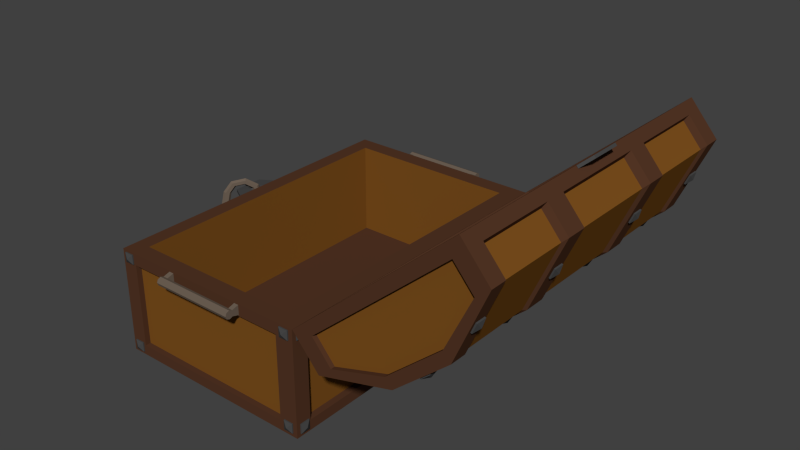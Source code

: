 # Source: treasure_chest_open_no_treasure_static.blend  (saved by Blender 2.78.0; exported with 4.5.12 LTS)
import bpy
from mathutils import Matrix  # noqa: F401  (used for matrix-valued properties, if any)

bpy.ops.wm.read_factory_settings(use_empty=True)
scene = bpy.context.scene
scene.name = 'Scene'

# ---- collections
col_collection_1 = bpy.data.collections.new('Collection 1'); scene.collection.children.link(col_collection_1)

# ---- materials (node trees are filled in below, after node groups)
mat_metal = bpy.data.materials.new('Metal')
mat_metal.alpha_threshold = 0.0
mat_metal.use_transparent_shadow = False
mat_metal.diffuse_color = (0.1549, 0.1174, 0.08823, 1.0)
mat_metal.roughness = 0.5
mat_buttons = bpy.data.materials.new('Buttons')
mat_buttons.alpha_threshold = 0.0
mat_buttons.use_transparent_shadow = False
mat_buttons.diffuse_color = (0.06221, 0.06221, 0.06221, 1.0)
mat_buttons.roughness = 0.5
mat_dark_wood = bpy.data.materials.new('Dark_Wood')
mat_dark_wood.alpha_threshold = 0.0
mat_dark_wood.use_transparent_shadow = False
mat_dark_wood.diffuse_color = (0.08898, 0.0372, 0.01919, 1.0)
mat_dark_wood.roughness = 0.5
mat_light_wood = bpy.data.materials.new('Light_Wood')
mat_light_wood.alpha_threshold = 0.0
mat_light_wood.use_transparent_shadow = False
mat_light_wood.diffuse_color = (0.2049, 0.08063, 0.01294, 1.0)
mat_light_wood.roughness = 0.5

# ---- material node trees

# ---- world
world_world = bpy.data.worlds.new('World'); scene.world = world_world
world_world.color = (0.05088, 0.05088, 0.05088)
world_world.use_sun_shadow = False
world_world.sun_shadow_jitter_overblur = 0.0
world_world.cycles.sampling_method = 'NONE'
world_world.cycles.sample_map_resolution = 256

# ---- meshes
me_cylinder_002 = bpy.data.meshes.new('Cylinder.002')
me_cylinder_002.from_pydata([(1.045, 1.595, 0.02659), (0.2293, 1.595, 0.02659), (1.045, 1.595, -0.001546), (0.2293, 1.595, -0.001546), (1.045, 1.627, -0.0132), (0.2293, 1.627, -0.0132), (1.045, 1.655, -0.001546), (0.2293, 1.655, -0.001546), (1.045, 1.667, 0.02659), (0.2293, 1.667, 0.02659), (1.045, 1.655, 0.05473), (0.2293, 1.655, 0.05473), (1.045, 1.627, 0.06639), (0.2293, 1.627, 0.06639), (1.045, 1.595, 0.05473), (0.2293, 1.595, 0.05473), (0.2737, 1.584, 0.02659), (0.2737, 1.595, -0.001546), (0.2737, 1.627, -0.0132), (0.2737, 1.655, -0.001546), (0.2737, 1.667, 0.02659), (0.2737, 1.655, 0.05473), (0.2737, 1.627, 0.06639), (0.2737, 1.595, 0.05473), (0.998, 1.595, -0.001546), (0.998, 1.627, -0.0132), (0.998, 1.655, -0.001546), (0.998, 1.667, 0.02659), (0.998, 1.655, 0.05473), (0.998, 1.627, 0.06639), (0.998, 1.595, 0.05473), (0.998, 1.584, 0.02659), (1.045, 1.531, 0.02659), (1.045, 1.531, -0.01984), (0.2293, 1.531, -0.01984), (0.2293, 1.531, 0.02659), (0.998, 1.531, -0.01984), (0.998, 1.531, 0.07302), (1.045, 1.531, 0.07302), (0.2293, 1.531, 0.07302), (0.2737, 1.531, -0.01984), (0.2737, 1.531, 0.07302), (0.2737, 1.531, 0.02659), (0.998, 1.531, 0.02659), (0.2742, -1.62, 0.02659), (1.09, -1.62, 0.02659), (0.2742, -1.62, -0.001546), (1.09, -1.62, -0.001546), (0.2742, -1.652, -0.0132), (1.09, -1.652, -0.0132), (0.2742, -1.68, -0.001546), (1.09, -1.68, -0.001546), (0.2742, -1.692, 0.02659), (1.09, -1.692, 0.02659), (0.2742, -1.68, 0.05473), (1.09, -1.68, 0.05473), (0.2742, -1.652, 0.06639), (1.09, -1.652, 0.06639), (0.2742, -1.62, 0.05473), (1.09, -1.62, 0.05473), (1.045, -1.61, 0.02659), (1.045, -1.62, -0.001546), (1.045, -1.652, -0.0132), (1.045, -1.68, -0.001546), (1.045, -1.692, 0.02659), (1.045, -1.68, 0.05473), (1.045, -1.652, 0.06639), (1.045, -1.62, 0.05473), (0.3209, -1.62, -0.001546), (0.3209, -1.652, -0.0132), (0.3209, -1.68, -0.001546), (0.3209, -1.692, 0.02659), (0.3209, -1.68, 0.05473), (0.3209, -1.652, 0.06639), (0.3209, -1.62, 0.05473), (0.3209, -1.61, 0.02659), (0.2742, -1.556, 0.02659), (0.2742, -1.556, -0.01984), (1.09, -1.556, -0.01984), (1.09, -1.556, 0.02659), (0.3209, -1.556, -0.01984), (0.3209, -1.556, 0.07302), (0.2742, -1.556, 0.07302), (1.09, -1.556, 0.07302), (1.045, -1.556, -0.01984), (1.045, -1.556, 0.07302), (1.045, -1.556, 0.02659), (0.3209, -1.556, 0.02659), (-0.3531, 1.401, -0.02933), (-0.3655, 1.401, -0.02933), (-0.3531, 1.494, -0.02933), (-0.3655, 1.494, -0.02933), (-0.3531, 1.401, 0.06275), (-0.3655, 1.401, 0.06275), (-0.3531, 1.494, 0.06275), (-0.3655, 1.494, 0.06275), (-0.3887, 1.448, 0.01671), (-0.3531, 1.401, -0.899), (-0.3655, 1.401, -0.899), (-0.3531, 1.494, -0.899), (-0.3655, 1.494, -0.899), (-0.3531, 1.401, -0.8069), (-0.3655, 1.401, -0.8069), (-0.3531, 1.494, -0.8069), (-0.3655, 1.494, -0.8069), (-0.3887, 1.448, -0.8529), (-0.3531, -1.527, -0.899), (-0.3655, -1.527, -0.899), (-0.3531, -1.434, -0.899), (-0.3655, -1.434, -0.899), (-0.3531, -1.527, -0.8069), (-0.3655, -1.527, -0.8069), (-0.3531, -1.434, -0.8069), (-0.3655, -1.434, -0.8069), (-0.3887, -1.48, -0.8529), (-0.3531, -1.525, -0.02933), (-0.3655, -1.525, -0.02933), (-0.3531, -1.432, -0.02933), (-0.3655, -1.432, -0.02933), (-0.3531, -1.525, 0.06275), (-0.3655, -1.525, 0.06275), (-0.3531, -1.432, 0.06275), (-0.3655, -1.432, 0.06275), (-0.3887, -1.478, 0.01671), (1.772, 0.116, 0.08198), (1.772, -0.1719, 0.08198), (1.772, -0.1719, 0.0558), (1.772, 0.116, 0.0558), (1.65, 0.1879, 0.08198), (1.65, 0.1879, 0.0558), (1.65, 0.03703, 0.08198), (1.728, 0.01733, 0.08198), (1.728, -0.07324, 0.08198), (1.65, -0.1059, 0.08198), (1.65, -0.2439, 0.08198), (1.65, -0.2439, 0.0558), (1.65, -0.1059, 0.0558), (1.728, -0.07324, 0.0558), (1.728, 0.01733, 0.0558), (1.65, 0.03703, 0.0558), (-0.3127, 1.531, -0.02933), (-0.3127, 1.543, -0.02933), (-0.2206, 1.531, -0.02933), (-0.2206, 1.543, -0.02933), (-0.3127, 1.531, 0.06275), (-0.3127, 1.543, 0.06275), (-0.2206, 1.531, 0.06275), (-0.2206, 1.543, 0.06275), (-0.2666, 1.566, 0.01671), (-0.3127, 1.531, -0.8934), (-0.3127, 1.543, -0.8934), (-0.2206, 1.531, -0.8934), (-0.2206, 1.543, -0.8934), (-0.3127, 1.531, -0.8013), (-0.3127, 1.543, -0.8013), (-0.2206, 1.531, -0.8013), (-0.2206, 1.543, -0.8013), (-0.2666, 1.566, -0.8474), (1.517, 1.531, -0.02933), (1.517, 1.543, -0.02933), (1.609, 1.531, -0.02933), (1.609, 1.543, -0.02933), (1.517, 1.531, 0.06275), (1.517, 1.543, 0.06275), (1.609, 1.531, 0.06275), (1.609, 1.543, 0.06275), (1.563, 1.566, 0.01671), (1.517, 1.531, -0.9027), (1.517, 1.543, -0.9027), (1.609, 1.531, -0.9027), (1.609, 1.543, -0.9027), (1.517, 1.531, -0.8106), (1.517, 1.543, -0.8106), (1.609, 1.531, -0.8106), (1.609, 1.543, -0.8106), (1.563, 1.566, -0.8566), (-0.211, -1.558, -0.9027), (-0.211, -1.571, -0.9027), (-0.3031, -1.558, -0.9027), (-0.3031, -1.571, -0.9027), (-0.211, -1.558, -0.8106), (-0.211, -1.571, -0.8106), (-0.3031, -1.558, -0.8106), (-0.3031, -1.571, -0.8106), (-0.2571, -1.594, -0.8566), (-0.211, -1.558, -0.02933), (-0.211, -1.571, -0.02933), (-0.3031, -1.558, -0.02933), (-0.3031, -1.571, -0.02933), (-0.211, -1.558, 0.06275), (-0.211, -1.571, 0.06275), (-0.3031, -1.558, 0.06275), (-0.3031, -1.571, 0.06275), (-0.2571, -1.594, 0.01671), (1.619, -1.558, -0.8934), (1.619, -1.571, -0.8934), (1.527, -1.558, -0.8934), (1.527, -1.571, -0.8934), (1.619, -1.558, -0.8013), (1.619, -1.571, -0.8013), (1.527, -1.558, -0.8013), (1.527, -1.571, -0.8013), (1.573, -1.594, -0.8474), (1.619, -1.558, -0.02933), (1.619, -1.571, -0.02933), (1.527, -1.558, -0.02933), (1.527, -1.571, -0.02933), (1.619, -1.558, 0.06275), (1.619, -1.571, 0.06275), (1.527, -1.558, 0.06275), (1.527, -1.571, 0.06275), (1.573, -1.594, 0.01671), (1.644, 1.502, -0.02933), (1.656, 1.502, -0.02933), (1.644, 1.41, -0.02933), (1.656, 1.41, -0.02933), (1.644, 1.502, 0.06275), (1.656, 1.502, 0.06275), (1.644, 1.41, 0.06275), (1.656, 1.41, 0.06275), (1.679, 1.456, 0.01671), (1.644, 1.504, -0.899), (1.656, 1.504, -0.899), (1.644, 1.412, -0.899), (1.656, 1.412, -0.899), (1.644, 1.504, -0.8069), (1.656, 1.504, -0.8069), (1.644, 1.412, -0.8069), (1.656, 1.412, -0.8069), (1.679, 1.458, -0.8529), (1.644, -1.424, -0.899), (1.656, -1.424, -0.899), (1.644, -1.516, -0.899), (1.656, -1.516, -0.899), (1.644, -1.424, -0.8069), (1.656, -1.424, -0.8069), (1.644, -1.516, -0.8069), (1.656, -1.516, -0.8069), (1.679, -1.47, -0.8529), (1.644, -1.424, -0.02933), (1.656, -1.424, -0.02933), (1.644, -1.516, -0.02933), (1.656, -1.516, -0.02933), (1.644, -1.424, 0.06275), (1.656, -1.424, 0.06275), (1.644, -1.516, 0.06275), (1.656, -1.516, 0.06275), (1.679, -1.47, 0.01671), (1.645, 1.532, 0.0839), (1.645, -1.558, 0.0839), (-0.3543, 1.532, 0.0839), (-0.3543, -1.558, 0.0839), (0.3227, -1.558, 0.0839), (0.9894, -1.558, 0.0839), (0.9894, 1.532, 0.0839), (0.3227, 1.532, 0.0839), (1.645, -1.395, 0.0839), (1.645, 1.378, 0.0839), (-0.3543, 1.378, 0.0839), (-0.3543, -1.395, 0.0839), (0.9894, -1.395, 0.0839), (0.9894, 1.378, 0.0839), (0.3227, -1.395, 0.0839), (0.3227, 1.378, 0.0839), (1.495, -1.558, 0.0839), (1.495, 1.532, 0.0839), (1.495, 1.378, 0.0839), (1.495, -1.395, 0.0839), (-0.1746, 1.532, 0.0839), (-0.1746, -1.558, 0.0839), (-0.1746, 1.378, 0.0839), (-0.1746, -1.395, 0.0839), (1.645, 1.378, -0.8312), (1.645, 1.532, -0.8312), (1.495, -1.558, -0.8312), (1.645, -1.558, -0.8312), (-0.3543, -1.395, -0.8312), (-0.3543, -1.558, -0.8312), (-0.1746, 1.532, -0.8312), (-0.3543, 1.532, -0.8312), (-0.1746, -1.558, -0.8312), (0.3227, -1.558, -0.8312), (0.9894, -1.558, -0.8312), (1.495, 1.532, -0.8312), (0.9894, 1.532, -0.8312), (0.3227, 1.532, -0.8312), (0.9894, 1.378, -0.8312), (0.3227, 1.378, -0.8312), (1.645, -1.395, -0.8312), (-0.3543, 1.378, -0.8312), (0.9894, -1.395, -0.8312), (0.3227, -1.395, -0.8312), (1.495, 1.378, -0.8312), (1.495, -1.395, -0.8312), (-0.1746, 1.378, -0.8312), (-0.1746, -1.395, -0.8312), (1.645, 1.378, -0.9295), (1.645, 1.532, -0.9295), (1.495, -1.558, -0.9295), (1.645, -1.558, -0.9295), (-0.3543, -1.395, -0.9295), (-0.3543, -1.558, -0.9295), (-0.1746, 1.532, -0.9295), (-0.3543, 1.532, -0.9295), (-0.1746, -1.558, -0.9295), (0.3227, -1.558, -0.9295), (0.9894, -1.558, -0.9295), (1.495, 1.532, -0.9295), (0.9894, 1.532, -0.9295), (0.3227, 1.532, -0.9295), (0.9894, 1.378, -0.9295), (0.3227, 1.378, -0.9295), (1.645, -1.395, -0.9295), (-0.3543, 1.378, -0.9295), (0.9894, -1.395, -0.9295), (0.3227, -1.395, -0.9295), (1.495, 1.378, -0.9295), (1.495, -1.395, -0.9295), (-0.1746, 1.378, -0.9295), (-0.1746, -1.395, -0.9295), (-0.3543, 0.4538, 0.0839), (-0.3543, -0.4704, 0.0839), (-0.1746, -0.4704, 0.0839), (-0.1746, 0.4538, 0.0839), (-0.3543, 0.4538, -0.8312), (-0.3543, -0.4704, -0.8312), (-0.1746, -0.4704, -0.8312), (-0.1746, 0.4538, -0.8312), (-0.3543, 0.4538, -0.9295), (-0.3543, -0.4704, -0.9295), (-0.1746, -0.4704, -0.9295), (-0.1746, 0.4538, -0.9295), (1.645, -0.4704, 0.0839), (1.645, 0.4538, 0.0839), (1.495, -0.4704, 0.0839), (1.495, 0.4538, 0.0839), (1.645, -0.4704, -0.8312), (1.645, 0.4538, -0.8312), (1.495, -0.4704, -0.8312), (1.495, 0.4538, -0.8312), (1.645, -0.4704, -0.9295), (1.645, 0.4538, -0.9295), (1.495, -0.4704, -0.9295), (1.495, 0.4538, -0.9295), (1.645, -0.6569, 0.0839), (1.495, -0.6569, 0.0839), (1.645, -0.6569, -0.8312), (1.495, -0.6569, -0.8312), (1.645, -0.6569, -0.9295), (1.495, -0.6569, -0.9295), (-0.3543, -0.6569, 0.0839), (-0.3543, -0.6569, -0.8312), (-0.3543, -0.6569, -0.9295), (-0.1746, -0.6569, 0.0839), (-0.1746, -0.6569, -0.8312), (-0.1746, -0.6569, -0.9295), (1.645, 0.6466, 0.0839), (1.495, 0.6466, 0.0839), (1.645, 0.6466, -0.8312), (1.495, 0.6466, -0.8312), (1.645, 0.6466, -0.9295), (1.495, 0.6466, -0.9295), (-0.1746, 0.6466, 0.0839), (-0.1746, 0.6466, -0.8312), (-0.1746, 0.6466, -0.9295), (-0.3543, 0.6466, 0.0839), (-0.3543, 0.6466, -0.8312), (-0.3543, 0.6466, -0.9295), (1.645, 0.6466, 0.0839), (1.645, 1.378, 0.0839), (1.656, 0.6466, -0.8312), (1.656, 1.378, -0.8312), (1.656, -1.395, -0.8312), (1.645, -1.395, 0.0839), (1.645, -0.4704, 0.0839), (1.645, 0.4538, 0.0839), (1.656, -0.4704, -0.8312), (1.656, 0.4538, -0.8312), (1.645, -0.6569, 0.0839), (1.656, -0.6569, -0.8312), (-0.3543, -1.395, -0.03071), (-0.3543, -1.558, -0.03071), (1.645, -1.558, -0.03071), (1.645, -1.395, -0.03071), (-0.1746, 1.532, -0.03071), (-0.3543, 1.532, -0.03071), (1.645, 1.378, -0.03071), (-0.1746, -1.558, -0.03071), (0.3227, -1.558, -0.03071), (-0.3543, 1.378, -0.03071), (0.9894, -1.558, -0.03071), (1.495, 1.532, -0.03071), (0.9894, 1.532, -0.03071), (0.3227, 1.532, -0.03071), (1.495, -1.558, -0.03071), (1.645, 1.532, -0.03071), (-0.3543, -0.4704, -0.03071), (-0.3543, 0.4538, -0.03071), (1.645, 0.4538, -0.03071), (1.645, -0.4704, -0.03071), (1.645, -0.6569, -0.03071), (-0.3543, -0.6569, -0.03071), (1.645, 0.6466, -0.03071), (-0.3543, 0.6466, -0.03071), (1.645, -1.395, -0.03071), (1.645, 1.378, -0.03071), (1.645, 0.4538, -0.03071), (1.645, -0.4704, -0.03071), (1.645, -0.6569, -0.03071), (1.645, 0.6466, -0.03071), (1.606, 0.6466, -0.8312), (1.606, 1.378, -0.8312), (1.606, -0.4704, -0.8312), (1.606, 0.4538, -0.8312), (1.606, 0.4538, -0.03071), (1.606, -0.4704, -0.03071), (1.606, -1.395, -0.8312), (1.606, -0.6569, -0.8312), (1.606, -0.6569, -0.03071), (1.606, 0.6466, -0.03071), (1.606, -1.395, -0.03071), (1.606, 1.378, -0.03071), (-0.1746, -1.508, -0.8312), (0.3227, -1.508, -0.8312), (0.9894, -1.508, -0.8312), (1.495, -1.508, -0.8312), (-0.1746, -1.508, -0.03071), (0.3227, -1.508, -0.03071), (0.9894, -1.508, -0.03071), (1.495, -1.508, -0.03071), (-0.2914, -0.6569, -0.8312), (-0.2914, -1.395, -0.8312), (-0.2914, -1.395, -0.03071), (-0.2914, 0.4538, -0.8312), (-0.2914, -0.4704, -0.8312), (-0.2914, -0.4704, -0.03071), (-0.2914, 0.4538, -0.03071), (-0.2914, -0.6569, -0.03071), (-0.2914, 1.378, -0.8312), (-0.2914, 0.6466, -0.8312), (-0.2914, 0.6466, -0.03071), (-0.2914, 1.378, -0.03071), (1.495, 1.479, -0.8312), (0.9894, 1.479, -0.8312), (0.3227, 1.479, -0.8312), (-0.1746, 1.479, -0.8312), (-0.1746, 1.479, -0.03071), (1.495, 1.479, -0.03071), (0.3227, 1.479, -0.03071), (0.9894, 1.479, -0.03071), (-1.037, 1.501, -0.09497), (-1.041, 1.501, -0.1078), (-1.037, 1.403, -0.09497), (-1.041, 1.403, -0.1078), (-0.9421, 1.501, -0.1208), (-0.9456, 1.501, -0.1336), (-0.9421, 1.403, -0.1208), (-0.9456, 1.403, -0.1336), (-0.9997, 1.452, -0.1446), (-1.037, 0.6023, -0.09497), (-1.041, 0.6023, -0.1078), (-1.037, 0.5037, -0.09497), (-1.041, 0.5037, -0.1078), (-0.9421, 0.6023, -0.1208), (-0.9456, 0.6023, -0.1336), (-0.9421, 0.5037, -0.1208), (-0.9456, 0.5037, -0.1336), (-0.9997, 0.553, -0.1446), (-1.037, -0.516, -0.09497), (-1.041, -0.516, -0.1078), (-1.037, -0.6146, -0.09497), (-1.041, -0.6146, -0.1078), (-0.9421, -0.516, -0.1208), (-0.9456, -0.516, -0.1336), (-0.9421, -0.6146, -0.1208), (-0.9456, -0.6146, -0.1336), (-0.9997, -0.5653, -0.1446), (-1.037, -1.433, -0.09497), (-1.041, -1.433, -0.1078), (-1.037, -1.531, -0.09497), (-1.041, -1.531, -0.1078), (-0.9421, -1.433, -0.1208), (-0.9456, -1.433, -0.1336), (-0.9421, -1.531, -0.1208), (-0.9456, -1.531, -0.1336), (-0.9997, -1.482, -0.1446), (-1.998, 1.499, 0.7894), (-2.01, 1.499, 0.7841), (-1.998, 1.4, 0.7894), (-2.01, 1.4, 0.7841), (-1.959, 1.499, 0.699), (-1.971, 1.499, 0.6937), (-1.959, 1.4, 0.699), (-1.971, 1.4, 0.6937), (-2.013, 1.45, 0.729), (-1.998, -0.5204, 0.7894), (-2.01, -0.5204, 0.7841), (-1.998, -0.619, 0.7894), (-2.01, -0.619, 0.7841), (-1.959, -0.5204, 0.699), (-1.971, -0.5204, 0.6937), (-1.959, -0.619, 0.699), (-1.971, -0.619, 0.6937), (-2.013, -0.5697, 0.729), (-1.998, 0.5875, 0.7894), (-2.01, 0.5875, 0.7841), (-1.998, 0.4889, 0.7894), (-2.01, 0.4889, 0.7841), (-1.959, 0.5875, 0.699), (-1.971, 0.5875, 0.6937), (-1.959, 0.4889, 0.699), (-1.971, 0.4889, 0.6937), (-2.013, 0.5382, 0.729), (-1.998, -1.433, 0.7894), (-2.01, -1.433, 0.7841), (-1.998, -1.532, 0.7894), (-2.01, -1.532, 0.7841), (-1.959, -1.433, 0.699), (-1.971, -1.433, 0.6937), (-1.959, -1.532, 0.699), (-1.971, -1.532, 0.6937), (-2.013, -1.482, 0.729), (-1.875, 1.532, 1.394), (-2.132, 1.532, 1.096), (-1.875, -1.558, 1.394), (-2.132, -1.558, 1.096), (-0.3603, 1.532, 0.08757), (-0.6176, 1.532, -0.2107), (-0.3603, -1.558, 0.08757), (-0.6176, -1.558, -0.2107), (-1.836, -1.558, 0.4181), (-1.331, -1.558, -0.01735), (-0.8651, -1.558, 0.523), (-1.37, -1.558, 0.9584), (-1.331, 1.532, -0.01735), (-1.836, 1.532, 0.4181), (-1.37, 1.532, 0.9584), (-0.8651, 1.532, 0.523), (-2.132, 1.378, 1.096), (-2.132, -1.395, 1.096), (-1.875, -1.395, 1.394), (-1.875, 1.378, 1.394), (-0.6176, -1.395, -0.2107), (-0.6176, 1.378, -0.2107), (-0.3603, 1.378, 0.08757), (-0.3603, -1.395, 0.08757), (-1.331, -1.395, -0.01735), (-1.331, 1.378, -0.01735), (-1.836, -1.395, 0.4181), (-1.836, 1.378, 0.4181), (-1.37, -1.395, 0.9584), (-1.37, 1.378, 0.9584), (-0.8651, -1.395, 0.523), (-0.8651, 1.378, 0.523), (-1.753, -1.558, 1.289), (-2.06, 1.532, 0.9317), (-2.06, -1.558, 0.9317), (-1.753, 1.532, 1.289), (-1.753, 1.378, 1.289), (-1.753, -1.395, 1.289), (-2.06, 1.378, 0.9317), (-2.06, -1.395, 0.9317), (-0.7989, -1.558, -0.1616), (-0.4885, 1.532, 0.1982), (-0.4885, -1.558, 0.1982), (-0.7989, 1.532, -0.1616), (-0.7989, 1.378, -0.1616), (-0.7989, -1.395, -0.1616), (-0.4885, 1.378, 0.1982), (-0.4885, -1.395, 0.1982), (-1.755, -1.395, 0.5116), (-1.755, 1.378, 0.5116), (-1.251, -1.395, 0.07614), (-1.251, 1.378, 0.07614), (-1.99, 1.378, 1.014), (-1.99, -1.395, 1.014), (-0.7258, 1.378, -0.07683), (-0.7258, -1.395, -0.07683), (-2.132, 0.4538, 1.096), (-2.132, -0.4704, 1.096), (-1.875, -0.4704, 1.394), (-1.875, 0.4538, 1.394), (-0.6176, -0.4704, -0.2107), (-0.6176, 0.4538, -0.2107), (-0.3603, 0.4538, 0.08757), (-0.3603, -0.4704, 0.08757), (-1.331, -0.4704, -0.01735), (-1.331, 0.4538, -0.01735), (-1.836, -0.4704, 0.4181), (-1.836, 0.4538, 0.4181), (-2.06, -0.4704, 0.9317), (-2.06, 0.4538, 0.9317), (-1.753, -0.4704, 1.289), (-1.753, 0.4538, 1.289), (-0.4885, -0.4704, 0.1982), (-0.4885, 0.4538, 0.1982), (-0.7989, -0.4704, -0.1616), (-0.7989, 0.4538, -0.1616), (-1.755, -0.4704, 0.5116), (-1.755, 0.4538, 0.5116), (-1.251, -0.4704, 0.07614), (-1.251, 0.4538, 0.07614), (-1.99, -0.4704, 1.014), (-1.99, 0.4538, 1.014), (-0.7258, -0.4704, -0.07683), (-0.7258, 0.4538, -0.07683), (-2.132, -0.6569, 1.096), (-0.3603, -0.6569, 0.08757), (-1.875, -0.6569, 1.394), (-0.6176, -0.6569, -0.2107), (-1.331, -0.6569, -0.01735), (-1.836, -0.6569, 0.4181), (-2.06, -0.6569, 0.9317), (-1.753, -0.6569, 1.289), (-0.4885, -0.6569, 0.1982), (-0.7989, -0.6569, -0.1616), (-1.755, -0.6569, 0.5116), (-1.251, -0.6569, 0.07614), (-1.99, -0.6569, 1.014), (-0.7258, -0.6569, -0.07683), (-1.875, 0.6466, 1.394), (-0.6176, 0.6466, -0.2107), (-1.331, 0.6466, -0.01735), (-1.836, 0.6466, 0.4181), (-2.06, 0.6466, 0.9317), (-1.753, 0.6466, 1.289), (-0.4885, 0.6466, 0.1982), (-0.7989, 0.6466, -0.1616), (-1.755, 0.6466, 0.5116), (-1.251, 0.6466, 0.07614), (-1.99, 0.6466, 1.014), (-0.7258, 0.6466, -0.07683), (-2.132, 0.6466, 1.096), (-0.3603, 0.6466, 0.08757), (-1.949, 1.532, 1.308), (-1.947, -1.558, 1.31), (-0.4327, -1.558, 0.003656), (-0.4341, 1.532, 0.002046), (-0.9389, 1.532, 0.4375), (-1.444, 1.532, 0.8729), (-1.442, -1.558, 0.8745), (-0.9375, -1.558, 0.4391), (-0.4326, -1.395, 0.003701), (-0.4326, 1.378, 0.003701), (-1.947, 1.378, 1.31), (-1.947, -1.395, 1.31), (-1.825, -1.558, 1.205), (-1.826, 1.532, 1.203), (-0.5623, 1.532, 0.1127), (-0.5609, -1.558, 0.1143), (-1.947, 0.4538, 1.31), (-1.947, -0.4704, 1.31), (-0.4326, -0.4704, 0.003701), (-0.4326, 0.4538, 0.003701), (-0.4326, -0.6569, 0.003701), (-1.947, -0.6569, 1.31), (-1.947, 0.6466, 1.31), (-0.4326, 0.6466, 0.003701), (-0.6659, 0.6693, -0.1714), (-0.6659, 1.355, -0.1714), (-1.335, 0.6693, 0.00991), (-1.335, 1.355, 0.00991), (-1.809, 0.6693, 0.4183), (-1.809, 1.355, 0.4183), (-0.8359, 1.355, -0.1254), (-2.019, 1.355, 0.9), (-2.086, 1.355, 1.054), (-2.019, 0.6693, 0.9), (-0.8359, 0.6693, -0.1254), (-2.086, 0.6693, 1.054), (-0.4924, 1.355, 0.02965), (-1.913, 1.355, 1.255), (-1.913, 0.6693, 1.255), (-0.4924, 0.6693, 0.02965), (-2.083, 0.4229, 1.051), (-2.083, -0.4395, 1.051), (-0.6694, -0.4395, -0.1685), (-0.6694, 0.4229, -0.1685), (-1.335, -0.4395, 0.01191), (-1.335, 0.4229, 0.01191), (-1.807, -0.4395, 0.4183), (-1.807, 0.4229, 0.4183), (-2.016, -0.4395, 0.8977), (-2.016, 0.4229, 0.8977), (-0.8386, -0.4395, -0.1227), (-0.8386, 0.4229, -0.1227), (-1.91, 0.4229, 1.251), (-1.91, -0.4395, 1.251), (-0.4968, -0.4395, 0.03156), (-0.4968, 0.4229, 0.03156), (-2.089, -0.6782, 1.057), (-2.089, -1.373, 1.057), (-1.335, -1.373, 0.008047), (-1.81, -1.373, 0.4183), (-0.8334, -1.373, -0.1278), (-2.022, -1.373, 0.9022), (-0.6626, -1.373, -0.1741), (-0.6626, -0.6782, -0.1741), (-1.335, -0.6782, 0.008047), (-1.81, -0.6782, 0.4183), (-2.022, -0.6782, 0.9022), (-0.8334, -0.6782, -0.1278), (-0.4883, -1.373, 0.02788), (-1.915, -1.373, 1.259), (-0.4883, -0.6782, 0.02788), (-1.915, -0.6782, 1.259), (-2.075, 1.532, 1.161), (-2.075, -1.558, 1.162), (-0.5605, -1.558, -0.1445), (-0.5609, 1.532, -0.145), (-1.261, 1.532, 0.06393), (-1.766, 1.532, 0.4994), (-1.761, -1.558, 0.5051), (-1.256, -1.558, 0.06964), (-0.5605, -1.395, -0.1445), (-0.5605, 1.378, -0.1445), (-2.075, 1.378, 1.162), (-2.075, -1.395, 1.162), (-1.999, -1.558, 1.003), (-2.006, 1.532, 0.9944), (-0.7441, 1.532, -0.09804), (-0.737, -1.558, -0.08983), (-2.075, 0.4538, 1.162), (-2.075, -0.4704, 1.162), (-0.5605, -0.4704, -0.1445), (-0.5605, 0.4538, -0.1445), (-0.5605, -0.6569, -0.1445), (-2.075, -0.6569, 1.162), (-2.075, 0.6466, 1.162), (-0.5605, 0.6466, -0.1445), (-0.6123, 1.355, -0.1093), (-2.033, 1.355, 1.116), (-2.033, 0.6693, 1.116), (-0.6123, 0.6693, -0.1093), (-2.029, 0.4229, 1.112), (-2.029, -0.4395, 1.112), (-0.6161, -0.4395, -0.1067), (-0.6161, 0.4229, -0.1067), (-0.6088, -1.373, -0.1117), (-2.035, -1.373, 1.119), (-0.6088, -0.6782, -0.1117), (-2.035, -0.6782, 1.119), (-1.261, 1.489, 0.06393), (-0.9389, 1.489, 0.4375), (-1.766, 1.489, 0.4994), (-1.444, 1.489, 0.8729), (-2.006, 1.489, 0.9944), (-1.826, 1.489, 1.203), (-0.7441, 1.489, -0.09804), (-0.5623, 1.489, 0.1127), (-1.761, -1.51, 0.5051), (-1.442, -1.51, 0.8745), (-1.256, -1.51, 0.06964), (-0.9375, -1.51, 0.4391), (-1.999, -1.51, 1.003), (-1.825, -1.51, 1.205), (-0.737, -1.51, -0.08983), (-0.5609, -1.51, 0.1143), (-1.63, 1.507, 0.2395), (-1.638, 1.507, 0.2294), (-1.63, 1.408, 0.2395), (-1.638, 1.408, 0.2294), (-1.555, 1.507, 0.175), (-1.564, 1.507, 0.1649), (-1.555, 1.408, 0.175), (-1.564, 1.408, 0.1649), (-1.617, 1.457, 0.1784), (-1.63, 0.6031, 0.2395), (-1.638, 0.6031, 0.2294), (-1.63, 0.5044, 0.2395), (-1.638, 0.5044, 0.2294), (-1.555, 0.6031, 0.175), (-1.564, 0.6031, 0.1649), (-1.555, 0.5044, 0.175), (-1.564, 0.5044, 0.1649), (-1.617, 0.5537, 0.1784), (-1.63, -0.516, 0.2395), (-1.638, -0.516, 0.2294), (-1.63, -0.6146, 0.2395), (-1.638, -0.6146, 0.2294), (-1.555, -0.516, 0.175), (-1.564, -0.516, 0.1649), (-1.555, -0.6146, 0.175), (-1.564, -0.6146, 0.1649), (-1.617, -0.5653, 0.1784), (-1.63, -1.432, 0.2395), (-1.638, -1.432, 0.2294), (-1.63, -1.53, 0.2395), (-1.638, -1.53, 0.2294), (-1.555, -1.432, 0.175), (-1.564, -1.432, 0.1649), (-1.555, -1.53, 0.175), (-1.564, -1.53, 0.1649), (-1.617, -1.481, 0.1784), (-1.987, 0.116, 1.455), (-1.987, -0.1719, 1.455), (-1.97, -0.1719, 1.475), (-1.97, 0.116, 1.475), (-1.895, 0.1879, 1.375), (-1.878, 0.1879, 1.395), (-1.895, 0.03703, 1.375), (-1.954, 0.01733, 1.426), (-1.954, -0.07324, 1.426), (-1.895, -0.1059, 1.375), (-1.895, -0.2439, 1.375), (-1.878, -0.2439, 1.395), (-1.878, -0.1059, 1.395), (-1.937, -0.07324, 1.446), (-1.937, 0.01733, 1.446), (-1.878, 0.03703, 1.395), (1.741, 0.02647, 0.1742), (1.761, 0.01507, 0.1586), (1.765, 0.0202, 0.1273), (1.749, 0.03674, 0.1116), (1.729, 0.04815, 0.1273), (1.725, 0.04301, 0.1586), (1.669, -0.06662, 0.1019), (1.696, -0.06872, 0.09346), (1.714, -0.04497, 0.07662), (1.705, -0.01912, 0.0682), (1.678, -0.01702, 0.07662), (1.66, -0.04077, 0.09346), (1.65, -0.09015, -0.01977), (1.679, -0.08989, -0.01602), (1.701, -0.06144, -0.00853), (1.695, -0.03323, -0.004784), (1.665, -0.03349, -0.00853), (1.643, -0.06194, -0.01602), (1.872, 0.1944, 0.05515), (1.879, 0.1662, 0.05141), (1.856, 0.1378, 0.04392), (1.827, 0.1375, 0.04017), (1.821, 0.1657, 0.04392), (1.843, 0.1942, 0.05141), (1.825, 0.1346, 0.1549), (1.837, 0.1124, 0.1411), (1.824, 0.09589, 0.1137), (1.799, 0.1016, 0.09999), (1.788, 0.1238, 0.1137), (1.801, 0.1403, 0.1411), (1.671, -0.06357, -0.1819), (1.664, -0.03537, -0.1781), (1.7, -0.06331, -0.1781), (1.686, -0.006911, -0.1706), (1.722, -0.03486, -0.1706), (1.715, -0.006656, -0.1669), (1.892, 0.221, -0.1069), (1.899, 0.1928, -0.1107), (1.863, 0.2207, -0.1107), (1.848, 0.1641, -0.1219), (1.841, 0.1923, -0.1182), (1.877, 0.1643, -0.1182), (1.687, -0.04251, -0.3103), (1.68, -0.01431, -0.3065), (1.716, -0.04226, -0.3065), (1.703, 0.01414, -0.299), (1.738, -0.0138, -0.299), (1.732, 0.0144, -0.2953), (1.847, 0.336, -0.4206), (1.775, -0.07872, -0.5081), (1.782, -0.04061, -0.5727), (1.846, 0.3263, -0.4953), (1.697, 0.3621, -0.4206), (1.697, 0.3522, -0.4953), (1.808, 0.1365, -0.3695), (1.811, 0.1468, -0.3983), (1.813, 0.1533, -0.4171), (1.831, 0.2943, -0.2149), (1.759, -0.1184, -0.3019), (1.797, 0.0905, -0.2897), (1.798, 0.09755, -0.2882), (1.801, 0.1132, -0.2913), (1.804, 0.1265, -0.3034), (1.805, 0.132, -0.3173), (1.806, 0.1315, -0.3316), (1.806, 0.1271, -0.3436), (1.807, 0.1308, -0.3541), (1.802, 0.08804, -0.4308), (1.801, 0.08695, -0.411), (1.799, 0.08549, -0.3802), (1.799, 0.08485, -0.3637), (1.798, 0.08425, -0.3526), (1.796, 0.07571, -0.3433), (1.795, 0.06981, -0.3304), (1.794, 0.06962, -0.3154), (1.795, 0.07729, -0.2989), (1.625, -0.05265, -0.5081), (1.633, -0.01474, -0.5727), (1.784, 0.02836, -0.6052), (1.828, 0.2788, -0.5524), (1.698, 0.3174, -0.2149), (1.695, 0.3019, -0.5524), (1.626, -0.0953, -0.3019), (1.652, 0.05142, -0.6052), (1.655, 0.1135, -0.4308), (1.667, 0.1788, -0.4171), (1.663, 0.1211, -0.2882), (1.661, 0.114, -0.2897), (1.659, 0.1009, -0.2989), (1.657, 0.09343, -0.3154), (1.656, 0.09383, -0.3304), (1.657, 0.09993, -0.3433), (1.658, 0.1086, -0.3526), (1.658, 0.1094, -0.3637), (1.657, 0.1102, -0.3802), (1.656, 0.1121, -0.411), (1.666, 0.1612, -0.3695), (1.666, 0.1553, -0.3541), (1.665, 0.1515, -0.3436), (1.667, 0.1557, -0.3316), (1.667, 0.156, -0.3173), (1.667, 0.1503, -0.3034), (1.665, 0.1368, -0.2913), (1.666, 0.172, -0.3983)], [], [(17, 3, 5, 18), (18, 5, 7, 19), (19, 7, 9, 20), (20, 9, 11, 21), (21, 11, 13, 22), (3, 1, 15, 13, 11, 9, 7, 5), (22, 13, 15, 23), (0, 2, 4, 6, 8, 10, 12, 14), (29, 22, 23, 30), (30, 23, 16, 31), (28, 21, 22, 29), (27, 20, 21, 28), (26, 19, 20, 27), (25, 18, 19, 26), (24, 17, 18, 25), (31, 16, 17, 24), (1, 3, 34, 35), (2, 24, 25, 4), (4, 25, 26, 6), (6, 26, 27, 8), (8, 27, 28, 10), (10, 28, 29, 12), (12, 29, 30, 14), (30, 31, 43, 37), (35, 34, 40, 42, 41, 39), (43, 36, 33, 32, 38, 37), (16, 23, 41, 42), (15, 1, 35, 39), (31, 24, 36, 43), (24, 2, 33, 36), (23, 15, 39, 41), (14, 30, 37, 38), (2, 0, 32, 33), (3, 17, 40, 34), (17, 16, 42, 40), (0, 14, 38, 32), (61, 47, 49, 62), (62, 49, 51, 63), (63, 51, 53, 64), (64, 53, 55, 65), (65, 55, 57, 66), (47, 45, 59, 57, 55, 53, 51, 49), (66, 57, 59, 67), (44, 46, 48, 50, 52, 54, 56, 58), (73, 66, 67, 74), (74, 67, 60, 75), (72, 65, 66, 73), (71, 64, 65, 72), (70, 63, 64, 71), (69, 62, 63, 70), (68, 61, 62, 69), (75, 60, 61, 68), (45, 47, 78, 79), (46, 68, 69, 48), (48, 69, 70, 50), (50, 70, 71, 52), (52, 71, 72, 54), (54, 72, 73, 56), (56, 73, 74, 58), (74, 75, 87, 81), (79, 78, 84, 86, 85, 83), (87, 80, 77, 76, 82, 81), (60, 67, 85, 86), (59, 45, 79, 83), (75, 68, 80, 87), (68, 46, 77, 80), (67, 59, 83, 85), (58, 74, 81, 82), (46, 44, 76, 77), (47, 61, 84, 78), (61, 60, 86, 84), (44, 58, 82, 76), (89, 91, 90, 88), (91, 95, 94, 90), (95, 93, 92, 94), (93, 89, 88, 92), (88, 90, 94, 92), (91, 89, 96), (89, 93, 96), (95, 91, 96), (93, 95, 96), (98, 100, 99, 97), (100, 104, 103, 99), (104, 102, 101, 103), (102, 98, 97, 101), (97, 99, 103, 101), (100, 98, 105), (98, 102, 105), (104, 100, 105), (102, 104, 105), (107, 109, 108, 106), (109, 113, 112, 108), (113, 111, 110, 112), (111, 107, 106, 110), (106, 108, 112, 110), (109, 107, 114), (107, 111, 114), (113, 109, 114), (111, 113, 114), (116, 118, 117, 115), (118, 122, 121, 117), (122, 120, 119, 121), (120, 116, 115, 119), (115, 117, 121, 119), (118, 116, 123), (116, 120, 123), (122, 118, 123), (120, 122, 123), (124, 125, 126, 127), (128, 124, 127, 129), (128, 130, 131, 132, 133, 134, 125, 124), (125, 134, 135, 126), (127, 126, 135, 136, 137, 138, 139, 129), (130, 128, 129, 139), (134, 133, 136, 135), (132, 131, 138, 137), (137, 136, 133, 132), (131, 130, 139, 138), (141, 143, 142, 140), (143, 147, 146, 142), (147, 145, 144, 146), (145, 141, 140, 144), (140, 142, 146, 144), (143, 141, 148), (141, 145, 148), (147, 143, 148), (145, 147, 148), (150, 152, 151, 149), (152, 156, 155, 151), (156, 154, 153, 155), (154, 150, 149, 153), (149, 151, 155, 153), (152, 150, 157), (150, 154, 157), (156, 152, 157), (154, 156, 157), (159, 161, 160, 158), (161, 165, 164, 160), (165, 163, 162, 164), (163, 159, 158, 162), (158, 160, 164, 162), (161, 159, 166), (159, 163, 166), (165, 161, 166), (163, 165, 166), (168, 170, 169, 167), (170, 174, 173, 169), (174, 172, 171, 173), (172, 168, 167, 171), (167, 169, 173, 171), (170, 168, 175), (168, 172, 175), (174, 170, 175), (172, 174, 175), (177, 179, 178, 176), (179, 183, 182, 178), (183, 181, 180, 182), (181, 177, 176, 180), (176, 178, 182, 180), (179, 177, 184), (177, 181, 184), (183, 179, 184), (181, 183, 184), (186, 188, 187, 185), (188, 192, 191, 187), (192, 190, 189, 191), (190, 186, 185, 189), (185, 187, 191, 189), (188, 186, 193), (186, 190, 193), (192, 188, 193), (190, 192, 193), (195, 197, 196, 194), (197, 201, 200, 196), (201, 199, 198, 200), (199, 195, 194, 198), (194, 196, 200, 198), (197, 195, 202), (195, 199, 202), (201, 197, 202), (199, 201, 202), (204, 206, 205, 203), (206, 210, 209, 205), (210, 208, 207, 209), (208, 204, 203, 207), (203, 205, 209, 207), (206, 204, 211), (204, 208, 211), (210, 206, 211), (208, 210, 211), (213, 215, 214, 212), (215, 219, 218, 214), (219, 217, 216, 218), (217, 213, 212, 216), (212, 214, 218, 216), (215, 213, 220), (213, 217, 220), (219, 215, 220), (217, 219, 220), (222, 224, 223, 221), (224, 228, 227, 223), (228, 226, 225, 227), (226, 222, 221, 225), (221, 223, 227, 225), (224, 222, 229), (222, 226, 229), (228, 224, 229), (226, 228, 229), (231, 233, 232, 230), (233, 237, 236, 232), (237, 235, 234, 236), (235, 231, 230, 234), (230, 232, 236, 234), (233, 231, 238), (231, 235, 238), (237, 233, 238), (235, 237, 238), (240, 242, 241, 239), (242, 246, 245, 241), (246, 244, 243, 245), (244, 240, 239, 243), (239, 241, 245, 243), (242, 240, 247), (240, 244, 247), (246, 242, 247), (244, 246, 247), (262, 260, 267, 293, 290, 291, 295, 271), (267, 260, 262, 271, 269, 252, 253, 264), (254, 255, 268, 270, 263, 261, 266, 265), (280, 277, 301, 304), (273, 272, 296, 297), (274, 282, 306, 298), (285, 284, 308, 309), (278, 285, 309, 302), (284, 283, 307, 308), (366, 289, 313, 367), (282, 281, 305, 306), (289, 279, 303, 313), (281, 280, 304, 305), (346, 288, 312, 348), (279, 278, 302, 303), (381, 380, 276, 277), (357, 266, 292, 359, 339, 338, 347, 293, 267, 345, 334, 335), (383, 382, 275, 288), (385, 384, 278, 279), (353, 271, 295, 354, 326, 327, 363, 294, 270, 362, 323, 322), (383, 288, 372, 404), (281, 282, 424, 423), (389, 385, 279, 289), (387, 280, 422, 426), (396, 397, 436, 435), (392, 391, 447, 449), (285, 278, 445, 444), (284, 285, 444, 443), (390, 388, 427, 428), (395, 386, 272, 273), (387, 381, 277, 280), (391, 395, 273, 283), (382, 394, 274, 275), (288, 275, 299, 312), (319, 304, 301, 300), (317, 298, 306, 314), (314, 306, 305, 315), (308, 310, 311, 309), (307, 316, 310, 308), (302, 318, 313, 303), (355, 319, 300, 352), (348, 312, 317, 349), (297, 296, 316, 307), (312, 299, 298, 317), (309, 311, 318, 302), (315, 305, 304, 319), (316, 361, 343, 342, 349, 317, 314, 315, 319, 355, 330, 331, 364, 318, 311, 310), (283, 273, 297, 307), (275, 274, 298, 299), (277, 276, 300, 301), (364, 331, 328, 367), (331, 330, 329, 328), (401, 396, 325, 351), (403, 389, 441, 440), (351, 325, 329, 352), (325, 324, 328, 329), (360, 341, 343, 361), (341, 340, 342, 343), (402, 398, 337, 358), (358, 272, 371, 370), (358, 337, 341, 360), (337, 336, 340, 341), (340, 348, 349, 342), (399, 400, 346, 336), (336, 346, 348, 340), (276, 351, 352, 300), (324, 325, 434, 433), (330, 355, 352, 329), (272, 358, 360, 296), (399, 336, 376, 407), (296, 360, 361, 316), (259, 251, 269, 271, 353, 322, 323, 362, 270, 268, 250, 258, 365, 320, 321, 350), (318, 364, 367, 313), (397, 403, 366, 324), (324, 366, 367, 328), (406, 407, 415, 414), (370, 371, 411, 410), (409, 370, 410, 419), (400, 344, 378, 408), (333, 332, 374, 375), (386, 257, 369, 405), (336, 337, 377, 376), (288, 346, 379, 372), (257, 356, 368, 369), (398, 333, 375, 406), (402, 358, 370, 409), (344, 256, 373, 378), (356, 402, 409, 368), (337, 398, 406, 377), (272, 386, 405, 371), (346, 400, 408, 379), (369, 368, 409, 405), (375, 374, 407, 406), (378, 373, 404, 408), (320, 365, 403, 397), (332, 399, 407, 374), (259, 350, 401, 380), (332, 344, 400, 399), (356, 333, 398, 402), (321, 320, 397, 396), (350, 321, 396, 401), (249, 264, 394, 382), (265, 248, 395, 391), (269, 251, 381, 387), (248, 257, 386, 395), (264, 253, 390, 394), (255, 254, 392, 393), (268, 255, 393, 384), (254, 265, 391, 392), (365, 258, 389, 403), (253, 252, 388, 390), (258, 250, 385, 389), (252, 269, 387, 388), (256, 383, 404, 373), (250, 268, 384, 385), (256, 249, 382, 383), (251, 259, 380, 381), (418, 420, 416, 417), (414, 415, 412, 413), (421, 419, 410, 411), (371, 405, 421, 411), (376, 377, 413, 412), (408, 404, 420, 418), (372, 379, 417, 416), (377, 406, 414, 413), (379, 408, 418, 417), (405, 409, 419, 421), (407, 376, 412, 415), (404, 372, 416, 420), (261, 263, 270, 294, 287, 286, 292, 266), (274, 394, 429, 425), (280, 281, 423, 422), (394, 390, 428, 429), (282, 274, 425, 424), (388, 387, 426, 427), (440, 441, 438, 439), (435, 436, 433, 434), (432, 437, 430, 431), (401, 351, 430, 437), (366, 403, 440, 439), (380, 401, 437, 432), (276, 380, 432, 431), (389, 289, 438, 441), (325, 396, 435, 434), (351, 276, 431, 430), (289, 366, 439, 438), (397, 324, 433, 436), (427, 426, 422, 423, 424, 425, 429, 428), (393, 392, 449, 448), (283, 284, 443, 442), (384, 393, 448, 446), (278, 384, 446, 445), (391, 283, 442, 447), (287, 294, 363, 327, 326, 354, 295, 291, 290, 293, 347, 338, 339, 359, 292, 286), (345, 267, 264, 249, 256, 344, 332, 333, 356, 257, 248, 265, 266, 357, 335, 334), (449, 447, 442, 443, 444, 445, 446, 448), (451, 453, 452, 450), (453, 457, 456, 452), (457, 455, 454, 456), (455, 451, 450, 454), (450, 452, 456, 454), (453, 451, 458), (451, 455, 458), (457, 453, 458), (455, 457, 458), (460, 462, 461, 459), (462, 466, 465, 461), (466, 464, 463, 465), (464, 460, 459, 463), (459, 461, 465, 463), (462, 460, 467), (460, 464, 467), (466, 462, 467), (464, 466, 467), (469, 471, 470, 468), (471, 475, 474, 470), (475, 473, 472, 474), (473, 469, 468, 472), (468, 470, 474, 472), (471, 469, 476), (469, 473, 476), (475, 471, 476), (473, 475, 476), (478, 480, 479, 477), (480, 484, 483, 479), (484, 482, 481, 483), (482, 478, 477, 481), (477, 479, 483, 481), (480, 478, 485), (478, 482, 485), (484, 480, 485), (482, 484, 485), (487, 489, 488, 486), (489, 493, 492, 488), (493, 491, 490, 492), (491, 487, 486, 490), (486, 488, 492, 490), (489, 487, 494), (487, 491, 494), (493, 489, 494), (491, 493, 494), (496, 498, 497, 495), (498, 502, 501, 497), (502, 500, 499, 501), (500, 496, 495, 499), (495, 497, 501, 499), (498, 496, 503), (496, 500, 503), (502, 498, 503), (500, 502, 503), (505, 507, 506, 504), (507, 511, 510, 506), (511, 509, 508, 510), (509, 505, 504, 508), (504, 506, 510, 508), (507, 505, 512), (505, 509, 512), (511, 507, 512), (509, 511, 512), (514, 516, 515, 513), (516, 520, 519, 515), (520, 518, 517, 519), (518, 514, 513, 517), (513, 515, 519, 517), (516, 514, 521), (514, 518, 521), (520, 516, 521), (518, 520, 521), (645, 635, 524, 540), (649, 636, 528, 564), (643, 637, 526, 544), (647, 634, 522, 557), (569, 564, 528, 545), (561, 556, 525, 539), (567, 562, 531, 546), (546, 531, 530, 548), (559, 554, 533, 550), (550, 533, 532, 552), (648, 638, 537, 563), (638, 639, 536, 537), (646, 640, 533, 554), (640, 641, 532, 533), (536, 551, 553, 537), (559, 550, 570, 575), (557, 558, 551, 536), (568, 553, 573, 576), (534, 547, 549, 535), (654, 642, 702, 704), (565, 566, 547, 534), (561, 539, 691, 695), (555, 560, 538, 523), (717, 645, 703, 739), (563, 568, 544, 526), (614, 569, 545, 607), (636, 642, 545, 528), (657, 643, 544, 633), (634, 644, 541, 522), (655, 645, 540, 608), (612, 611, 699, 700), (535, 549, 560, 555), (608, 540, 559, 613), (522, 541, 558, 557), (635, 646, 554, 524), (540, 524, 554, 559), (548, 530, 556, 561), (639, 647, 557, 536), (626, 568, 576, 631), (537, 553, 568, 563), (548, 561, 695, 693), (527, 543, 566, 565), (637, 648, 563, 526), (542, 529, 562, 567), (552, 532, 564, 569), (641, 649, 564, 532), (616, 570, 572, 617), (618, 575, 570, 616), (617, 572, 577, 619), (550, 552, 572, 570), (552, 569, 577, 572), (613, 559, 575, 618), (551, 558, 574, 571), (553, 551, 571, 573), (625, 593, 603, 630), (593, 592, 602, 603), (629, 601, 605, 631), (601, 600, 604, 605), (630, 603, 599, 628), (603, 602, 598, 599), (628, 599, 601, 629), (599, 598, 600, 601), (621, 583, 597, 627), (578, 591, 683, 674), (614, 594, 604, 619), (594, 595, 605, 604), (620, 581, 593, 625), (581, 580, 592, 593), (623, 589, 591, 624), (591, 589, 681, 683), (656, 650, 581, 620), (650, 651, 580, 581), (654, 652, 585, 607), (652, 653, 584, 585), (626, 595, 584, 633), (595, 594, 585, 584), (624, 591, 578, 632), (725, 653, 689, 737), (627, 597, 587, 622), (724, 582, 676, 736), (622, 587, 589, 623), (586, 588, 680, 678), (642, 654, 607, 545), (569, 614, 619, 577), (592, 613, 618, 602), (600, 617, 619, 604), (602, 618, 616, 598), (598, 616, 617, 600), (582, 609, 615, 596), (580, 608, 613, 592), (588, 611, 612, 590), (651, 655, 608, 580), (594, 614, 607, 585), (590, 612, 606, 579), (596, 615, 610, 586), (586, 610, 611, 588), (623, 624, 667, 662), (624, 632, 669, 667), (538, 560, 665, 666), (568, 626, 633, 544), (644, 656, 620, 541), (656, 644, 671, 672), (541, 620, 625, 558), (716, 538, 666, 731), (571, 628, 629, 573), (574, 630, 628, 571), (573, 629, 631, 576), (558, 625, 630, 574), (595, 626, 631, 605), (653, 657, 633, 584), (725, 729, 657, 653), (627, 622, 660, 668), (723, 727, 655, 651), (542, 567, 694, 696), (723, 651, 687, 735), (726, 724, 652, 654), (589, 587, 679, 681), (728, 722, 650, 656), (641, 640, 751, 753), (709, 720, 648, 637), (710, 711, 744, 742), (707, 718, 646, 635), (567, 546, 692, 694), (706, 716, 644, 634), (560, 549, 663, 665), (708, 714, 642, 636), (712, 713, 752, 750), (721, 649, 757, 756), (719, 647, 747, 746), (711, 719, 746, 744), (719, 706, 634, 647), (715, 709, 637, 643), (721, 708, 636, 649), (717, 707, 635, 645), (661, 660, 662, 663), (664, 668, 660, 661), (665, 667, 669, 666), (663, 662, 667, 665), (659, 658, 668, 664), (731, 732, 672, 671), (733, 730, 670, 673), (549, 547, 661, 663), (728, 656, 672, 732), (729, 621, 658, 733), (621, 627, 668, 658), (643, 657, 673, 670), (547, 566, 664, 661), (622, 623, 662, 660), (566, 543, 659, 664), (715, 643, 670, 730), (677, 676, 684, 685), (681, 680, 682, 683), (683, 682, 675, 674), (685, 684, 678, 679), (679, 678, 680, 681), (736, 737, 689, 688), (734, 735, 687, 686), (653, 652, 688, 689), (588, 590, 682, 680), (597, 583, 677, 685), (590, 579, 675, 682), (582, 596, 684, 676), (587, 597, 685, 679), (651, 650, 686, 687), (596, 586, 678, 684), (722, 578, 674, 734), (698, 692, 693, 699), (701, 694, 692, 698), (700, 695, 691, 690), (699, 693, 695, 700), (697, 696, 694, 701), (738, 740, 704, 702), (741, 739, 703, 705), (726, 654, 704, 740), (727, 606, 690, 741), (645, 655, 705, 703), (606, 612, 700, 690), (546, 548, 693, 692), (610, 615, 701, 698), (714, 542, 696, 738), (611, 610, 698, 699), (615, 609, 697, 701), (642, 714, 738, 702), (655, 727, 741, 705), (609, 726, 740, 697), (690, 691, 739, 741), (696, 697, 740, 738), (650, 722, 734, 686), (674, 675, 735, 734), (676, 677, 737, 736), (543, 715, 730, 659), (657, 729, 733, 673), (632, 728, 732, 669), (658, 659, 730, 733), (666, 669, 732, 731), (539, 525, 707, 717), (562, 529, 708, 721), (543, 527, 709, 715), (555, 523, 706, 719), (565, 534, 710, 720), (534, 535, 711, 710), (556, 530, 712, 718), (530, 531, 713, 712), (529, 542, 714, 708), (523, 538, 716, 706), (525, 556, 718, 707), (535, 555, 719, 711), (527, 565, 720, 709), (531, 562, 721, 713), (632, 578, 722, 728), (609, 582, 724, 726), (579, 723, 735, 675), (579, 606, 727, 723), (583, 621, 729, 725), (644, 716, 731, 671), (652, 724, 736, 688), (583, 725, 737, 677), (539, 717, 739, 691), (744, 746, 747, 745), (742, 744, 745, 743), (748, 742, 743, 749), (639, 638, 743, 745), (648, 720, 748, 749), (647, 639, 745, 747), (720, 710, 742, 748), (638, 648, 749, 743), (752, 756, 757, 753), (750, 752, 753, 751), (754, 750, 751, 755), (718, 712, 750, 754), (646, 718, 754, 755), (649, 641, 753, 757), (713, 721, 756, 752), (640, 646, 755, 751), (759, 761, 760, 758), (761, 765, 764, 760), (765, 763, 762, 764), (763, 759, 758, 762), (758, 760, 764, 762), (761, 759, 766), (759, 763, 766), (765, 761, 766), (763, 765, 766), (768, 770, 769, 767), (770, 774, 773, 769), (774, 772, 771, 773), (772, 768, 767, 771), (767, 769, 773, 771), (770, 768, 775), (768, 772, 775), (774, 770, 775), (772, 774, 775), (777, 779, 778, 776), (779, 783, 782, 778), (783, 781, 780, 782), (781, 777, 776, 780), (776, 778, 782, 780), (779, 777, 784), (777, 781, 784), (783, 779, 784), (781, 783, 784), (786, 788, 787, 785), (788, 792, 791, 787), (792, 790, 789, 791), (790, 786, 785, 789), (785, 787, 791, 789), (788, 786, 793), (786, 790, 793), (792, 788, 793), (790, 792, 793), (794, 795, 796, 797), (798, 794, 797, 799), (798, 800, 801, 802, 803, 804, 795, 794), (795, 804, 805, 796), (797, 796, 805, 806, 807, 808, 809, 799), (800, 798, 799, 809), (804, 803, 806, 805), (802, 801, 808, 807), (807, 806, 803, 802), (801, 800, 809, 808), (810, 816, 817, 811), (811, 817, 818, 812), (812, 818, 819, 813), (813, 819, 820, 814), (814, 820, 821, 815), (810, 815, 821, 816), (816, 822, 823, 817), (817, 823, 824, 818), (818, 824, 825, 819), (819, 825, 826, 820), (820, 826, 827, 821), (821, 827, 822, 816), (825, 824, 844, 845), (824, 823, 842, 844), (828, 834, 835, 829), (829, 835, 836, 830), (830, 836, 837, 831), (831, 837, 838, 832), (832, 838, 839, 833), (833, 839, 834, 828), (834, 810, 811, 835), (835, 811, 812, 836), (836, 812, 813, 837), (837, 813, 814, 838), (838, 814, 815, 839), (839, 815, 810, 834), (846, 847, 851, 849, 850, 848), (826, 825, 845, 843), (831, 832, 850, 849), (822, 827, 841, 840), (823, 822, 840, 842), (830, 831, 849, 851), (832, 833, 848, 850), (829, 830, 851, 847), (828, 829, 847, 846), (833, 828, 846, 848), (827, 826, 843, 841), (840, 841, 853, 852), (853, 855, 857, 856, 854, 852), (843, 845, 857, 855), (845, 844, 856, 857), (842, 840, 852, 854), (844, 842, 854, 856), (841, 843, 855, 853), (858, 859, 860, 861), (862, 858, 861, 863), (864, 865, 866, 858, 867, 868, 869, 870, 871, 872, 873, 874, 875, 876), (877, 878, 879, 880, 881, 882, 883, 884, 885, 869, 868, 859, 858, 866), (859, 886, 887, 860), (861, 860, 888, 889), (886, 862, 863, 887), (858, 862, 890, 867), (863, 861, 889, 891), (886, 859, 868, 892), (890, 892, 868, 867), (860, 887, 893, 888), (889, 888, 893, 891), (894, 895, 862, 886, 892, 896, 897, 898, 899, 900, 901, 902, 903, 904, 905), (906, 907, 908, 909, 910, 911, 912, 896, 892, 890, 862, 895, 913), (887, 863, 891, 893), (902, 881, 880, 903), (881, 902, 901, 882), (903, 880, 879, 904), (882, 901, 900, 883), (904, 879, 878, 905), (883, 900, 899, 884), (905, 878, 877, 894), (884, 899, 898, 885), (894, 877, 866, 895), (885, 898, 897, 869), (865, 913, 895, 866), (869, 897, 896, 870), (864, 906, 913, 865), (912, 871, 870, 896), (876, 907, 906, 864), (911, 872, 871, 912), (875, 908, 907, 876), (910, 873, 872, 911), (908, 875, 874, 909), (909, 874, 873, 910)])
me_cylinder_002.polygons.foreach_set('material_index', [0, 0, 0, 0, 0, 0, 0, 0, 0, 0, 0, 0, 0, 0, 0, 0, 0, 0, 0, 0, 0, 0, 0, 0, 0, 0, 0, 0, 0, 0, 0, 0, 0, 0, 0, 0, 0, 0, 0, 0, 0, 0, 0, 0, 0, 0, 0, 0, 0, 0, 0, 0, 0, 0, 0, 0, 0, 0, 0, 0, 0, 0, 0, 0, 0, 0, 0, 0, 0, 0, 0, 0, 1, 1, 1, 1, 1, 1, 1, 1, 1, 1, 1, 1, 1, 1, 1, 1, 1, 1, 1, 1, 1, 1, 1, 1, 1, 1, 1, 1, 1, 1, 1, 1, 1, 1, 1, 1, 1, 1, 1, 1, 1, 1, 1, 1, 1, 1, 1, 1, 1, 1, 1, 1, 1, 1, 1, 1, 1, 1, 1, 1, 1, 1, 1, 1, 1, 1, 1, 1, 1, 1, 1, 1, 1, 1, 1, 1, 1, 1, 1, 1, 1, 1, 1, 1, 1, 1, 1, 1, 1, 1, 1, 1, 1, 1, 1, 1, 1, 1, 1, 1, 1, 1, 1, 1, 1, 1, 1, 1, 1, 1, 1, 1, 1, 1, 1, 1, 1, 1, 1, 1, 1, 1, 1, 1, 1, 1, 1, 1, 1, 1, 1, 1, 1, 1, 1, 1, 1, 1, 1, 1, 1, 1, 1, 1, 1, 1, 1, 1, 1, 1, 1, 1, 1, 1, 3, 2, 2, 2, 2, 2, 2, 2, 2, 2, 2, 2, 2, 2, 2, 2, 3, 2, 2, 3, 2, 2, 2, 2, 2, 2, 2, 2, 2, 2, 2, 2, 2, 2, 2, 2, 2, 2, 2, 2, 2, 2, 2, 2, 2, 2, 2, 2, 2, 2, 2, 2, 2, 2, 2, 2, 2, 2, 2, 2, 2, 2, 2, 2, 2, 2, 2, 2, 2, 2, 2, 2, 2, 2, 2, 2, 2, 2, 2, 2, 2, 2, 2, 2, 2, 2, 2, 2, 2, 2, 2, 2, 2, 2, 2, 2, 2, 2, 2, 2, 2, 2, 2, 2, 2, 2, 2, 2, 2, 2, 2, 2, 2, 2, 2, 2, 2, 3, 3, 3, 2, 2, 2, 2, 2, 2, 2, 2, 2, 3, 2, 2, 2, 2, 2, 3, 3, 3, 2, 2, 2, 2, 2, 2, 2, 2, 2, 3, 2, 2, 2, 2, 2, 2, 2, 3, 1, 1, 1, 1, 1, 1, 1, 1, 1, 1, 1, 1, 1, 1, 1, 1, 1, 1, 1, 1, 1, 1, 1, 1, 1, 1, 1, 1, 1, 1, 1, 1, 1, 1, 1, 1, 1, 1, 1, 1, 1, 1, 1, 1, 1, 1, 1, 1, 1, 1, 1, 1, 1, 1, 1, 1, 1, 1, 1, 1, 1, 1, 1, 1, 1, 1, 1, 1, 1, 1, 1, 1, 2, 2, 2, 2, 2, 2, 2, 2, 2, 2, 2, 2, 2, 2, 2, 2, 2, 2, 2, 2, 2, 2, 2, 2, 2, 2, 2, 2, 2, 2, 2, 2, 2, 2, 2, 2, 2, 2, 2, 2, 2, 2, 2, 2, 2, 2, 3, 3, 3, 2, 2, 2, 2, 2, 2, 2, 3, 3, 3, 3, 3, 3, 2, 2, 2, 2, 2, 2, 2, 2, 2, 2, 2, 2, 2, 2, 2, 2, 2, 2, 2, 2, 2, 2, 2, 3, 3, 3, 2, 2, 2, 2, 2, 2, 2, 2, 2, 2, 2, 2, 2, 2, 2, 2, 3, 3, 3, 2, 2, 2, 2, 2, 2, 2, 2, 2, 2, 2, 2, 2, 2, 2, 2, 2, 2, 2, 2, 2, 2, 2, 2, 2, 2, 2, 3, 3, 3, 3, 3, 3, 3, 2, 2, 2, 2, 2, 2, 2, 2, 2, 3, 3, 3, 3, 3, 3, 3, 2, 2, 2, 2, 2, 2, 2, 2, 2, 3, 3, 3, 3, 3, 3, 3, 2, 2, 2, 2, 2, 2, 2, 2, 2, 2, 2, 2, 3, 3, 2, 3, 3, 2, 2, 2, 3, 3, 2, 2, 2, 2, 2, 2, 2, 2, 2, 2, 2, 2, 2, 2, 2, 2, 2, 2, 2, 2, 2, 2, 2, 3, 3, 3, 2, 2, 2, 2, 2, 3, 3, 3, 2, 2, 2, 2, 2, 1, 1, 1, 1, 1, 1, 1, 1, 1, 1, 1, 1, 1, 1, 1, 1, 1, 1, 1, 1, 1, 1, 1, 1, 1, 1, 1, 1, 1, 1, 1, 1, 1, 1, 1, 1, 1, 1, 1, 1, 1, 1, 1, 1, 1, 1, 0, 0, 0, 0, 0, 0, 0, 0, 0, 0, 0, 0, 0, 0, 0, 0, 0, 0, 0, 0, 0, 0, 0, 0, 0, 0, 0, 0, 0, 0, 0, 0, 0, 0, 0, 0, 0, 0, 0, 0, 0, 0, 0, 0, 0, 0, 0, 0, 0, 0, 0, 0, 0, 0, 0, 0, 0, 0, 0, 0, 0, 0, 0, 0, 0, 0, 0, 0, 0, 0, 0, 0, 0, 0, 0, 0, 0, 0, 0, 0])
me_cylinder_002.materials.append(mat_metal)
me_cylinder_002.materials.append(mat_buttons)
me_cylinder_002.materials.append(mat_dark_wood)
me_cylinder_002.materials.append(mat_light_wood)
me_cylinder_002.use_remesh_preserve_volume = False
me_cylinder_002.use_remesh_preserve_attributes = False
me_cylinder_002.use_mirror_vertex_groups = False
me_cylinder_002.update()

# ---- objects
ob_cylinder_001 = bpy.data.objects.new('Cylinder.001', me_cylinder_002)

# ---- transforms, parenting, visibility, modifiers, constraints
ob_cylinder_001.location = (0.8579, -1.535, 1.07)
ob_cylinder_001.rotation_euler = (0.0, -0.0, 3.142)
ob_cylinder_001.lineart.crease_threshold = 0.0

# ---- collection membership
col_collection_1.objects.link(ob_cylinder_001)

# ---- scene / render settings (as saved in the file)
scene.frame_start = 1; scene.frame_end = 250; scene.frame_set(107)
scene.render.engine = 'BLENDER_EEVEE_NEXT'
scene.render.resolution_percentage = 50
scene.render.dither_intensity = 0.0
scene.cycles.use_denoising = False
scene.cycles.samples = 10
scene.cycles.sampling_pattern = 'TABULATED_SOBOL'
scene.cycles.light_sampling_threshold = 0.0
scene.cycles.use_adaptive_sampling = False
scene.cycles.use_light_tree = False
scene.cycles.blur_glossy = 0.0
scene.cycles.pixel_filter_type = 'GAUSSIAN'
scene.cycles.sample_clamp_indirect = 0.0
scene.view_settings.view_transform = 'Standard'
bpy.context.view_layer.update()

# ---- added for rendering (the .blend has no active camera and no usable light): camera, sun
cam_auto = bpy.data.cameras.new('AutoCamera')
cam_auto.lens = 50.0
cam_auto.sensor_width = 36.0
cam_auto.clip_end = 1000.0
ob_auto_camera = bpy.data.objects.new('AutoCamera', cam_auto)
scene.collection.objects.link(ob_auto_camera)
ob_auto_camera.location = (6.31433, -7.93047, 5.61513)
ob_auto_camera.rotation_euler = (1.09748, -7.21219e-08, 0.694738)
scene.camera = ob_auto_camera
light_auto_sun = bpy.data.lights.new('AutoSun', 'SUN')
light_auto_sun.energy = 3.0
light_auto_sun.angle = 0.0523599
ob_auto_sun = bpy.data.objects.new('AutoSun', light_auto_sun)
scene.collection.objects.link(ob_auto_sun)
ob_auto_sun.rotation_euler = (0.872665, 0.174533, 0.523599)
bpy.context.view_layer.update()
